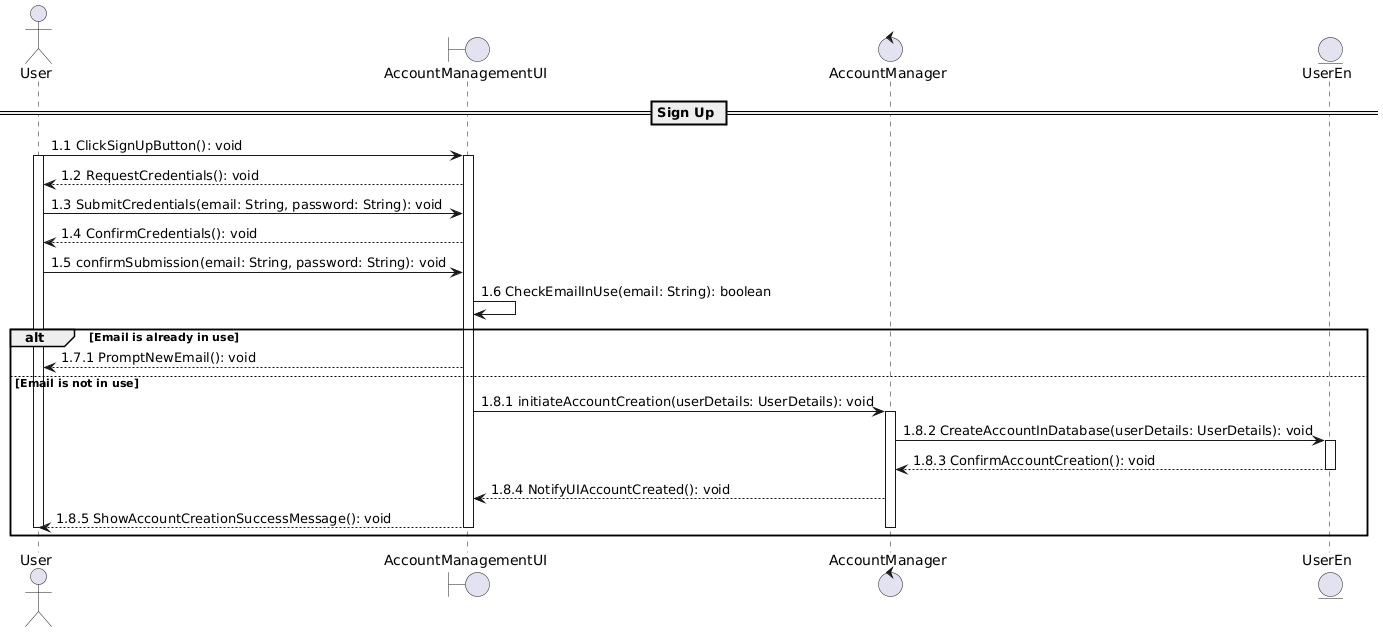

The diagram above was rendered by PlantUML. Its source (embedded in the PNG):
@startuml
' Define participants (classes remain unchanged)
actor User as U
boundary AccountManagementUI as AUI
control AccountManager as AM
entity UserEn as UA

' Step 1: Sign Up
== Sign Up ==
U -> AUI : 1.1 ClickSignUpButton(): void
Activate U
activate AUI
AUI --> U : 1.2 RequestCredentials(): void
U -> AUI : 1.3 SubmitCredentials(email: String, password: String): void
AUI --> U : 1.4 ConfirmCredentials(): void
U -> AUI : 1.5 confirmSubmission(email: String, password: String): void
AUI -> AUI : 1.6 CheckEmailInUse(email: String): boolean
alt Email is already in use
    AUI --> U : 1.7.1 PromptNewEmail(): void
else Email is not in use
    AUI -> AM : 1.8.1 initiateAccountCreation(userDetails: UserDetails): void
    activate AM
    AM -> UA : 1.8.2 CreateAccountInDatabase(userDetails: UserDetails): void
    activate UA
    UA --> AM : 1.8.3 ConfirmAccountCreation(): void
    deactivate UA
    AM --> AUI : 1.8.4 NotifyUIAccountCreated(): void
    AUI --> U : 1.8.5 ShowAccountCreationSuccessMessage(): void
    deactivate AM
    deactivate AUI
    deactivate U
end
@enduml